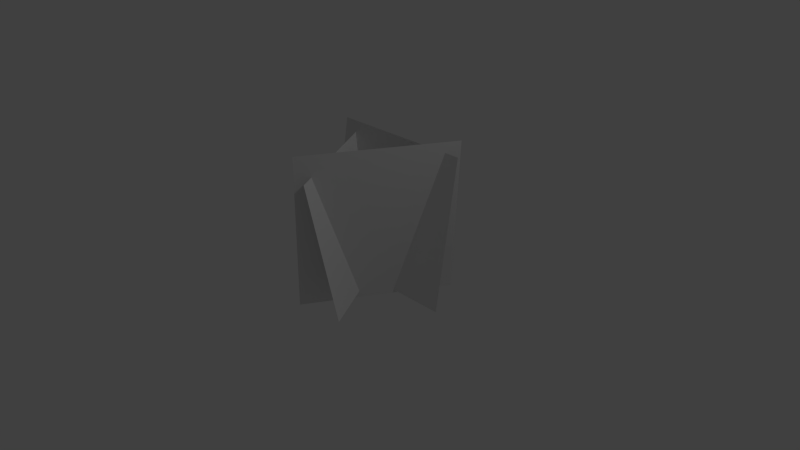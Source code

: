 # Source: GrassDecoration1.blend  (saved by Blender 2.69.0; exported with 4.5.12 LTS)
import bpy
from mathutils import Matrix  # noqa: F401  (used for matrix-valued properties, if any)

bpy.ops.wm.read_factory_settings(use_empty=True)
scene = bpy.context.scene
scene.name = 'Scene'

# ---- collections
col_collection_1 = bpy.data.collections.new('Collection 1'); scene.collection.children.link(col_collection_1)

# ---- world
world_world = bpy.data.worlds.new('World'); scene.world = world_world
world_world.color = (0.05088, 0.05088, 0.05088)
world_world.use_sun_shadow = False
world_world.sun_shadow_jitter_overblur = 0.0
world_world.cycles.sampling_method = 'MANUAL'
world_world.cycles.sample_map_resolution = 256

# ---- cameras
cam_camera = bpy.data.cameras.new('Camera')
cam_camera.clip_end = 100.0
cam_camera.lens = 35.0
cam_camera.sensor_width = 32.0
cam_camera.sensor_height = 18.0
cam_camera.ortho_scale = 7.314
cam_camera.dof.focus_distance = 0.0
cam_camera.dof.aperture_fstop = 128.0

# ---- lights
light_lamp = bpy.data.lights.new('Lamp', 'POINT')
light_lamp.transmission_factor = 0.0
light_lamp.cutoff_distance = 30.0
light_lamp.energy = 100.0
light_lamp.shadow_buffer_clip_start = 1.001
light_lamp.shadow_soft_size = 0.1
light_lamp.shadow_maximum_resolution = 0.006
light_lamp.use_absolute_resolution = True
light_lamp.cycles.use_multiple_importance_sampling = False

# ---- meshes
me_plane_002 = bpy.data.meshes.new('Plane.002')
me_plane_002.from_pydata([(-0.3906, -0.9292, -0.5333), (0.6094, 0.8028, -0.5333), (-0.08981, -1.103, 1.633), (0.9102, 0.6292, 1.633), (-0.6094, 0.8028, -0.4363), (0.3906, -0.9292, -0.4363), (-0.9102, 0.6292, 1.336), (0.08981, -1.103, 1.336), (1.0, 0.1264, -0.4848), (-1.0, 0.1264, -0.4848), (1.0, 0.4736, 1.485), (-1.0, 0.4736, 1.485)], [], [(1, 0, 2, 3), (5, 4, 6, 7), (9, 8, 10, 11)])
_uv = me_plane_002.uv_layers.new(name='UV coord')
_uv.uv.foreach_set('vector', [0.0, 0.0, 1.0, 0.0, 1.0, 1.0, 0.0, 1.0, 0.0, 0.0, 1.0, 0.0, 1.0, 1.0, 0.0, 1.0, 0.0, 0.0, 1.0, 0.0, 1.0, 1.0, 0.0, 1.0])
me_plane_002.use_remesh_preserve_volume = False
me_plane_002.use_remesh_preserve_attributes = False
me_plane_002.use_mirror_vertex_groups = False
me_plane_002.update()

# ---- objects
ob_plane_001 = bpy.data.objects.new('Plane.001', me_plane_002)
ob_lamp = bpy.data.objects.new('Lamp', light_lamp)
ob_camera = bpy.data.objects.new('Camera', cam_camera)

# ---- transforms, parenting, visibility, modifiers, constraints
ob_plane_001.location = (0.0, 0.0, 0.0)
ob_plane_001.lineart.crease_threshold = 0.0
ob_lamp.location = (4.076, 1.005, 5.904)
ob_lamp.rotation_euler = (0.6503, 0.05522, 1.866)
ob_lamp.lock_rotations_4d = False
ob_lamp.empty_display_type = 'ARROWS'
ob_lamp.color = (0.0, 0.0, 0.0, 0.0)
ob_lamp.lineart.crease_threshold = 0.0
ob_camera.location = (7.481, -6.508, 5.344)
ob_camera.rotation_euler = (1.109, 0.01082, 0.8149)
ob_camera.lock_rotations_4d = False
ob_camera.empty_display_type = 'ARROWS'
ob_camera.color = (0.0, 0.0, 0.0, 0.0)
ob_camera.display_type = 'WIRE'
ob_camera.lineart.crease_threshold = 0.0

# ---- collection membership
col_collection_1.objects.link(ob_plane_001)
col_collection_1.objects.link(ob_lamp)
col_collection_1.objects.link(ob_camera)

# ---- scene / render settings (as saved in the file)
scene.camera = ob_camera
scene.frame_start = 1; scene.frame_end = 250; scene.frame_set(1)
scene.render.engine = 'BLENDER_EEVEE_NEXT'
scene.render.image_settings.compression = 90
scene.render.resolution_percentage = 50
scene.render.dither_intensity = 0.0
scene.cycles.use_denoising = False
scene.cycles.samples = 10
scene.cycles.sampling_pattern = 'TABULATED_SOBOL'
scene.cycles.light_sampling_threshold = 0.0
scene.cycles.use_adaptive_sampling = False
scene.cycles.use_light_tree = False
scene.cycles.blur_glossy = 0.0
scene.cycles.volume_bounces = 1
scene.cycles.pixel_filter_type = 'GAUSSIAN'
scene.cycles.sample_clamp_indirect = 0.0
scene.view_settings.view_transform = 'Standard'
bpy.context.view_layer.update()
